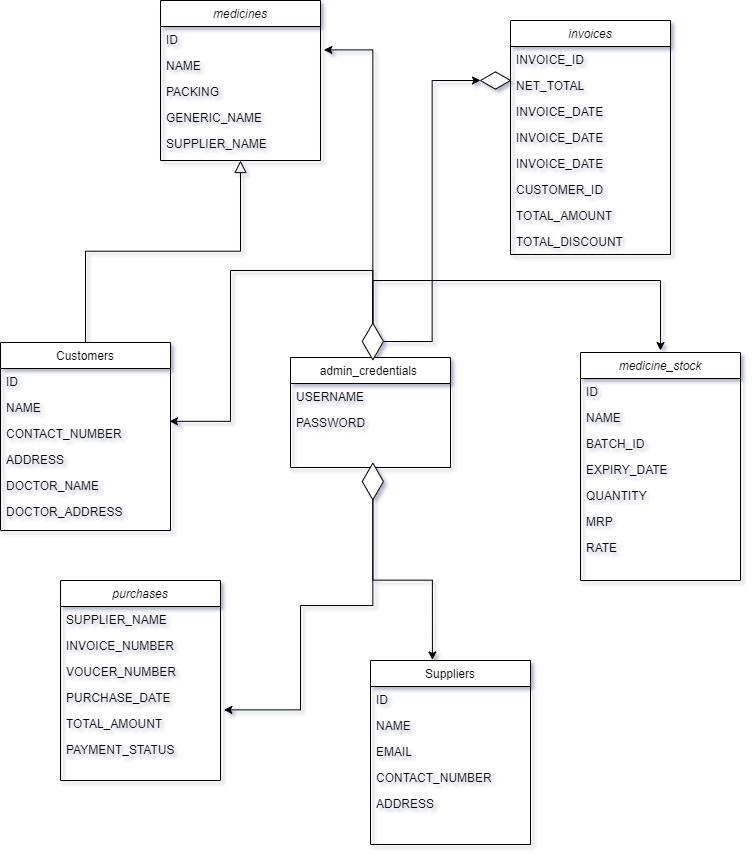

The diagram above was exported from draw.io. Its source (the exported page's mxGraphModel, read from the mxfile embedded in the PNG):
<mxGraphModel dx="2088" dy="1254" grid="1" gridSize="10" guides="1" tooltips="1" connect="1" arrows="1" fold="1" page="1" pageScale="1" pageWidth="827" pageHeight="1169" math="0" shadow="0">
  <root>
    <mxCell id="WIyWlLk6GJQsqaUBKTNV-0" />
    <mxCell id="WIyWlLk6GJQsqaUBKTNV-1" parent="WIyWlLk6GJQsqaUBKTNV-0" />
    <mxCell id="zkfFHV4jXpPFQw0GAbJ--0" value="medicines" style="swimlane;fontStyle=2;align=center;verticalAlign=top;childLayout=stackLayout;horizontal=1;startSize=26;horizontalStack=0;resizeParent=1;resizeLast=0;collapsible=1;marginBottom=0;rounded=0;shadow=0;strokeWidth=1;" parent="WIyWlLk6GJQsqaUBKTNV-1" vertex="1">
      <mxGeometry x="220" y="120" width="160" height="160" as="geometry">
        <mxRectangle x="230" y="140" width="160" height="26" as="alternateBounds" />
      </mxGeometry>
    </mxCell>
    <mxCell id="zkfFHV4jXpPFQw0GAbJ--1" value="ID" style="text;align=left;verticalAlign=top;spacingLeft=4;spacingRight=4;overflow=hidden;rotatable=0;points=[[0,0.5],[1,0.5]];portConstraint=eastwest;" parent="zkfFHV4jXpPFQw0GAbJ--0" vertex="1">
      <mxGeometry y="26" width="160" height="26" as="geometry" />
    </mxCell>
    <mxCell id="zkfFHV4jXpPFQw0GAbJ--2" value="NAME" style="text;align=left;verticalAlign=top;spacingLeft=4;spacingRight=4;overflow=hidden;rotatable=0;points=[[0,0.5],[1,0.5]];portConstraint=eastwest;rounded=0;shadow=0;html=0;" parent="zkfFHV4jXpPFQw0GAbJ--0" vertex="1">
      <mxGeometry y="52" width="160" height="26" as="geometry" />
    </mxCell>
    <mxCell id="zkfFHV4jXpPFQw0GAbJ--3" value="PACKING" style="text;align=left;verticalAlign=top;spacingLeft=4;spacingRight=4;overflow=hidden;rotatable=0;points=[[0,0.5],[1,0.5]];portConstraint=eastwest;rounded=0;shadow=0;html=0;" parent="zkfFHV4jXpPFQw0GAbJ--0" vertex="1">
      <mxGeometry y="78" width="160" height="26" as="geometry" />
    </mxCell>
    <mxCell id="zkfFHV4jXpPFQw0GAbJ--5" value="GENERIC_NAME" style="text;align=left;verticalAlign=top;spacingLeft=4;spacingRight=4;overflow=hidden;rotatable=0;points=[[0,0.5],[1,0.5]];portConstraint=eastwest;" parent="zkfFHV4jXpPFQw0GAbJ--0" vertex="1">
      <mxGeometry y="104" width="160" height="26" as="geometry" />
    </mxCell>
    <mxCell id="dHeiagN2dtXnZFFoW5CK-1" value="SUPPLIER_NAME" style="text;align=left;verticalAlign=top;spacingLeft=4;spacingRight=4;overflow=hidden;rotatable=0;points=[[0,0.5],[1,0.5]];portConstraint=eastwest;" parent="zkfFHV4jXpPFQw0GAbJ--0" vertex="1">
      <mxGeometry y="130" width="160" height="26" as="geometry" />
    </mxCell>
    <mxCell id="zkfFHV4jXpPFQw0GAbJ--6" value="Customers" style="swimlane;fontStyle=0;align=center;verticalAlign=top;childLayout=stackLayout;horizontal=1;startSize=26;horizontalStack=0;resizeParent=1;resizeLast=0;collapsible=1;marginBottom=0;rounded=0;shadow=0;strokeWidth=1;" parent="WIyWlLk6GJQsqaUBKTNV-1" vertex="1">
      <mxGeometry x="60" y="462" width="170" height="188" as="geometry">
        <mxRectangle x="130" y="380" width="160" height="26" as="alternateBounds" />
      </mxGeometry>
    </mxCell>
    <mxCell id="zkfFHV4jXpPFQw0GAbJ--7" value="ID" style="text;align=left;verticalAlign=top;spacingLeft=4;spacingRight=4;overflow=hidden;rotatable=0;points=[[0,0.5],[1,0.5]];portConstraint=eastwest;" parent="zkfFHV4jXpPFQw0GAbJ--6" vertex="1">
      <mxGeometry y="26" width="170" height="26" as="geometry" />
    </mxCell>
    <mxCell id="zkfFHV4jXpPFQw0GAbJ--8" value="NAME" style="text;align=left;verticalAlign=top;spacingLeft=4;spacingRight=4;overflow=hidden;rotatable=0;points=[[0,0.5],[1,0.5]];portConstraint=eastwest;rounded=0;shadow=0;html=0;" parent="zkfFHV4jXpPFQw0GAbJ--6" vertex="1">
      <mxGeometry y="52" width="170" height="26" as="geometry" />
    </mxCell>
    <mxCell id="zkfFHV4jXpPFQw0GAbJ--11" value="CONTACT_NUMBER" style="text;align=left;verticalAlign=top;spacingLeft=4;spacingRight=4;overflow=hidden;rotatable=0;points=[[0,0.5],[1,0.5]];portConstraint=eastwest;" parent="zkfFHV4jXpPFQw0GAbJ--6" vertex="1">
      <mxGeometry y="78" width="170" height="26" as="geometry" />
    </mxCell>
    <mxCell id="dHeiagN2dtXnZFFoW5CK-3" value="ADDRESS" style="text;align=left;verticalAlign=top;spacingLeft=4;spacingRight=4;overflow=hidden;rotatable=0;points=[[0,0.5],[1,0.5]];portConstraint=eastwest;" parent="zkfFHV4jXpPFQw0GAbJ--6" vertex="1">
      <mxGeometry y="104" width="170" height="26" as="geometry" />
    </mxCell>
    <mxCell id="dHeiagN2dtXnZFFoW5CK-4" value="DOCTOR_NAME" style="text;align=left;verticalAlign=top;spacingLeft=4;spacingRight=4;overflow=hidden;rotatable=0;points=[[0,0.5],[1,0.5]];portConstraint=eastwest;" parent="zkfFHV4jXpPFQw0GAbJ--6" vertex="1">
      <mxGeometry y="130" width="170" height="26" as="geometry" />
    </mxCell>
    <mxCell id="dHeiagN2dtXnZFFoW5CK-5" value="DOCTOR_ADDRESS" style="text;align=left;verticalAlign=top;spacingLeft=4;spacingRight=4;overflow=hidden;rotatable=0;points=[[0,0.5],[1,0.5]];portConstraint=eastwest;" parent="zkfFHV4jXpPFQw0GAbJ--6" vertex="1">
      <mxGeometry y="156" width="170" height="26" as="geometry" />
    </mxCell>
    <mxCell id="zkfFHV4jXpPFQw0GAbJ--12" value="" style="endArrow=block;endSize=10;endFill=0;shadow=0;strokeWidth=1;rounded=0;edgeStyle=elbowEdgeStyle;elbow=vertical;" parent="WIyWlLk6GJQsqaUBKTNV-1" source="zkfFHV4jXpPFQw0GAbJ--6" target="zkfFHV4jXpPFQw0GAbJ--0" edge="1">
      <mxGeometry width="160" relative="1" as="geometry">
        <mxPoint x="200" y="203" as="sourcePoint" />
        <mxPoint x="200" y="203" as="targetPoint" />
      </mxGeometry>
    </mxCell>
    <mxCell id="zkfFHV4jXpPFQw0GAbJ--13" value="Suppliers" style="swimlane;fontStyle=0;align=center;verticalAlign=top;childLayout=stackLayout;horizontal=1;startSize=26;horizontalStack=0;resizeParent=1;resizeLast=0;collapsible=1;marginBottom=0;rounded=0;shadow=0;strokeWidth=1;" parent="WIyWlLk6GJQsqaUBKTNV-1" vertex="1">
      <mxGeometry x="430" y="780" width="160" height="184" as="geometry">
        <mxRectangle x="340" y="380" width="170" height="26" as="alternateBounds" />
      </mxGeometry>
    </mxCell>
    <mxCell id="zkfFHV4jXpPFQw0GAbJ--14" value="ID" style="text;align=left;verticalAlign=top;spacingLeft=4;spacingRight=4;overflow=hidden;rotatable=0;points=[[0,0.5],[1,0.5]];portConstraint=eastwest;" parent="zkfFHV4jXpPFQw0GAbJ--13" vertex="1">
      <mxGeometry y="26" width="160" height="26" as="geometry" />
    </mxCell>
    <mxCell id="dHeiagN2dtXnZFFoW5CK-13" value="NAME" style="text;align=left;verticalAlign=top;spacingLeft=4;spacingRight=4;overflow=hidden;rotatable=0;points=[[0,0.5],[1,0.5]];portConstraint=eastwest;" parent="zkfFHV4jXpPFQw0GAbJ--13" vertex="1">
      <mxGeometry y="52" width="160" height="26" as="geometry" />
    </mxCell>
    <mxCell id="dHeiagN2dtXnZFFoW5CK-14" value="EMAIL" style="text;align=left;verticalAlign=top;spacingLeft=4;spacingRight=4;overflow=hidden;rotatable=0;points=[[0,0.5],[1,0.5]];portConstraint=eastwest;" parent="zkfFHV4jXpPFQw0GAbJ--13" vertex="1">
      <mxGeometry y="78" width="160" height="26" as="geometry" />
    </mxCell>
    <mxCell id="dHeiagN2dtXnZFFoW5CK-15" value="CONTACT_NUMBER" style="text;align=left;verticalAlign=top;spacingLeft=4;spacingRight=4;overflow=hidden;rotatable=0;points=[[0,0.5],[1,0.5]];portConstraint=eastwest;" parent="zkfFHV4jXpPFQw0GAbJ--13" vertex="1">
      <mxGeometry y="104" width="160" height="26" as="geometry" />
    </mxCell>
    <mxCell id="dHeiagN2dtXnZFFoW5CK-16" value="ADDRESS" style="text;align=left;verticalAlign=top;spacingLeft=4;spacingRight=4;overflow=hidden;rotatable=0;points=[[0,0.5],[1,0.5]];portConstraint=eastwest;" parent="zkfFHV4jXpPFQw0GAbJ--13" vertex="1">
      <mxGeometry y="130" width="160" height="26" as="geometry" />
    </mxCell>
    <mxCell id="zkfFHV4jXpPFQw0GAbJ--17" value="admin_credentials " style="swimlane;fontStyle=0;align=center;verticalAlign=top;childLayout=stackLayout;horizontal=1;startSize=26;horizontalStack=0;resizeParent=1;resizeLast=0;collapsible=1;marginBottom=0;rounded=0;shadow=0;strokeWidth=1;" parent="WIyWlLk6GJQsqaUBKTNV-1" vertex="1">
      <mxGeometry x="350" y="477" width="160" height="110" as="geometry">
        <mxRectangle x="550" y="140" width="160" height="26" as="alternateBounds" />
      </mxGeometry>
    </mxCell>
    <mxCell id="zkfFHV4jXpPFQw0GAbJ--18" value="USERNAME" style="text;align=left;verticalAlign=top;spacingLeft=4;spacingRight=4;overflow=hidden;rotatable=0;points=[[0,0.5],[1,0.5]];portConstraint=eastwest;" parent="zkfFHV4jXpPFQw0GAbJ--17" vertex="1">
      <mxGeometry y="26" width="160" height="26" as="geometry" />
    </mxCell>
    <mxCell id="zkfFHV4jXpPFQw0GAbJ--19" value="PASSWORD" style="text;align=left;verticalAlign=top;spacingLeft=4;spacingRight=4;overflow=hidden;rotatable=0;points=[[0,0.5],[1,0.5]];portConstraint=eastwest;rounded=0;shadow=0;html=0;" parent="zkfFHV4jXpPFQw0GAbJ--17" vertex="1">
      <mxGeometry y="52" width="160" height="26" as="geometry" />
    </mxCell>
    <mxCell id="ZBTExf1RBaCVAIBvtcdu-0" value="medicine_stock" style="swimlane;fontStyle=2;align=center;verticalAlign=top;childLayout=stackLayout;horizontal=1;startSize=26;horizontalStack=0;resizeParent=1;resizeLast=0;collapsible=1;marginBottom=0;rounded=0;shadow=0;strokeWidth=1;" parent="WIyWlLk6GJQsqaUBKTNV-1" vertex="1">
      <mxGeometry x="640" y="472" width="160" height="228" as="geometry">
        <mxRectangle x="230" y="140" width="160" height="26" as="alternateBounds" />
      </mxGeometry>
    </mxCell>
    <mxCell id="ZBTExf1RBaCVAIBvtcdu-1" value="ID" style="text;align=left;verticalAlign=top;spacingLeft=4;spacingRight=4;overflow=hidden;rotatable=0;points=[[0,0.5],[1,0.5]];portConstraint=eastwest;" parent="ZBTExf1RBaCVAIBvtcdu-0" vertex="1">
      <mxGeometry y="26" width="160" height="26" as="geometry" />
    </mxCell>
    <mxCell id="ZBTExf1RBaCVAIBvtcdu-2" value="NAME" style="text;align=left;verticalAlign=top;spacingLeft=4;spacingRight=4;overflow=hidden;rotatable=0;points=[[0,0.5],[1,0.5]];portConstraint=eastwest;rounded=0;shadow=0;html=0;" parent="ZBTExf1RBaCVAIBvtcdu-0" vertex="1">
      <mxGeometry y="52" width="160" height="26" as="geometry" />
    </mxCell>
    <mxCell id="ZBTExf1RBaCVAIBvtcdu-3" value="BATCH_ID" style="text;align=left;verticalAlign=top;spacingLeft=4;spacingRight=4;overflow=hidden;rotatable=0;points=[[0,0.5],[1,0.5]];portConstraint=eastwest;rounded=0;shadow=0;html=0;" parent="ZBTExf1RBaCVAIBvtcdu-0" vertex="1">
      <mxGeometry y="78" width="160" height="26" as="geometry" />
    </mxCell>
    <mxCell id="ZBTExf1RBaCVAIBvtcdu-5" value="EXPIRY_DATE" style="text;align=left;verticalAlign=top;spacingLeft=4;spacingRight=4;overflow=hidden;rotatable=0;points=[[0,0.5],[1,0.5]];portConstraint=eastwest;" parent="ZBTExf1RBaCVAIBvtcdu-0" vertex="1">
      <mxGeometry y="104" width="160" height="26" as="geometry" />
    </mxCell>
    <mxCell id="dHeiagN2dtXnZFFoW5CK-10" value="QUANTITY" style="text;align=left;verticalAlign=top;spacingLeft=4;spacingRight=4;overflow=hidden;rotatable=0;points=[[0,0.5],[1,0.5]];portConstraint=eastwest;" parent="ZBTExf1RBaCVAIBvtcdu-0" vertex="1">
      <mxGeometry y="130" width="160" height="26" as="geometry" />
    </mxCell>
    <mxCell id="dHeiagN2dtXnZFFoW5CK-11" value="MRP" style="text;align=left;verticalAlign=top;spacingLeft=4;spacingRight=4;overflow=hidden;rotatable=0;points=[[0,0.5],[1,0.5]];portConstraint=eastwest;" parent="ZBTExf1RBaCVAIBvtcdu-0" vertex="1">
      <mxGeometry y="156" width="160" height="26" as="geometry" />
    </mxCell>
    <mxCell id="dHeiagN2dtXnZFFoW5CK-12" value="RATE" style="text;align=left;verticalAlign=top;spacingLeft=4;spacingRight=4;overflow=hidden;rotatable=0;points=[[0,0.5],[1,0.5]];portConstraint=eastwest;" parent="ZBTExf1RBaCVAIBvtcdu-0" vertex="1">
      <mxGeometry y="182" width="160" height="26" as="geometry" />
    </mxCell>
    <mxCell id="ZBTExf1RBaCVAIBvtcdu-6" value="purchases" style="swimlane;fontStyle=2;align=center;verticalAlign=top;childLayout=stackLayout;horizontal=1;startSize=26;horizontalStack=0;resizeParent=1;resizeLast=0;collapsible=1;marginBottom=0;rounded=0;shadow=0;strokeWidth=1;" parent="WIyWlLk6GJQsqaUBKTNV-1" vertex="1">
      <mxGeometry x="120" y="700" width="160" height="200" as="geometry">
        <mxRectangle x="230" y="140" width="160" height="26" as="alternateBounds" />
      </mxGeometry>
    </mxCell>
    <mxCell id="ZBTExf1RBaCVAIBvtcdu-7" value="SUPPLIER_NAME" style="text;align=left;verticalAlign=top;spacingLeft=4;spacingRight=4;overflow=hidden;rotatable=0;points=[[0,0.5],[1,0.5]];portConstraint=eastwest;" parent="ZBTExf1RBaCVAIBvtcdu-6" vertex="1">
      <mxGeometry y="26" width="160" height="26" as="geometry" />
    </mxCell>
    <mxCell id="ZBTExf1RBaCVAIBvtcdu-8" value="INVOICE_NUMBER" style="text;align=left;verticalAlign=top;spacingLeft=4;spacingRight=4;overflow=hidden;rotatable=0;points=[[0,0.5],[1,0.5]];portConstraint=eastwest;rounded=0;shadow=0;html=0;" parent="ZBTExf1RBaCVAIBvtcdu-6" vertex="1">
      <mxGeometry y="52" width="160" height="26" as="geometry" />
    </mxCell>
    <mxCell id="ZBTExf1RBaCVAIBvtcdu-9" value="VOUCER_NUMBER" style="text;align=left;verticalAlign=top;spacingLeft=4;spacingRight=4;overflow=hidden;rotatable=0;points=[[0,0.5],[1,0.5]];portConstraint=eastwest;rounded=0;shadow=0;html=0;" parent="ZBTExf1RBaCVAIBvtcdu-6" vertex="1">
      <mxGeometry y="78" width="160" height="26" as="geometry" />
    </mxCell>
    <mxCell id="ZBTExf1RBaCVAIBvtcdu-11" value="PURCHASE_DATE" style="text;align=left;verticalAlign=top;spacingLeft=4;spacingRight=4;overflow=hidden;rotatable=0;points=[[0,0.5],[1,0.5]];portConstraint=eastwest;" parent="ZBTExf1RBaCVAIBvtcdu-6" vertex="1">
      <mxGeometry y="104" width="160" height="26" as="geometry" />
    </mxCell>
    <mxCell id="dHeiagN2dtXnZFFoW5CK-6" value="TOTAL_AMOUNT" style="text;align=left;verticalAlign=top;spacingLeft=4;spacingRight=4;overflow=hidden;rotatable=0;points=[[0,0.5],[1,0.5]];portConstraint=eastwest;" parent="ZBTExf1RBaCVAIBvtcdu-6" vertex="1">
      <mxGeometry y="130" width="160" height="26" as="geometry" />
    </mxCell>
    <mxCell id="dHeiagN2dtXnZFFoW5CK-7" value="PAYMENT_STATUS" style="text;align=left;verticalAlign=top;spacingLeft=4;spacingRight=4;overflow=hidden;rotatable=0;points=[[0,0.5],[1,0.5]];portConstraint=eastwest;" parent="ZBTExf1RBaCVAIBvtcdu-6" vertex="1">
      <mxGeometry y="156" width="160" height="26" as="geometry" />
    </mxCell>
    <mxCell id="ZBTExf1RBaCVAIBvtcdu-12" value="invoices" style="swimlane;fontStyle=2;align=center;verticalAlign=top;childLayout=stackLayout;horizontal=1;startSize=26;horizontalStack=0;resizeParent=1;resizeLast=0;collapsible=1;marginBottom=0;rounded=0;shadow=0;strokeWidth=1;" parent="WIyWlLk6GJQsqaUBKTNV-1" vertex="1">
      <mxGeometry x="570" y="140" width="160" height="234" as="geometry">
        <mxRectangle x="230" y="140" width="160" height="26" as="alternateBounds" />
      </mxGeometry>
    </mxCell>
    <mxCell id="ZBTExf1RBaCVAIBvtcdu-13" value="INVOICE_ID" style="text;align=left;verticalAlign=top;spacingLeft=4;spacingRight=4;overflow=hidden;rotatable=0;points=[[0,0.5],[1,0.5]];portConstraint=eastwest;" parent="ZBTExf1RBaCVAIBvtcdu-12" vertex="1">
      <mxGeometry y="26" width="160" height="26" as="geometry" />
    </mxCell>
    <mxCell id="ZBTExf1RBaCVAIBvtcdu-14" value="NET_TOTAL" style="text;align=left;verticalAlign=top;spacingLeft=4;spacingRight=4;overflow=hidden;rotatable=0;points=[[0,0.5],[1,0.5]];portConstraint=eastwest;rounded=0;shadow=0;html=0;" parent="ZBTExf1RBaCVAIBvtcdu-12" vertex="1">
      <mxGeometry y="52" width="160" height="26" as="geometry" />
    </mxCell>
    <mxCell id="4gZJEGD2ajoo9-S1HBCV-20" value="INVOICE_DATE" style="text;align=left;verticalAlign=top;spacingLeft=4;spacingRight=4;overflow=hidden;rotatable=0;points=[[0,0.5],[1,0.5]];portConstraint=eastwest;rounded=0;shadow=0;html=0;" vertex="1" parent="ZBTExf1RBaCVAIBvtcdu-12">
      <mxGeometry y="78" width="160" height="26" as="geometry" />
    </mxCell>
    <mxCell id="4gZJEGD2ajoo9-S1HBCV-6" value="INVOICE_DATE" style="text;align=left;verticalAlign=top;spacingLeft=4;spacingRight=4;overflow=hidden;rotatable=0;points=[[0,0.5],[1,0.5]];portConstraint=eastwest;rounded=0;shadow=0;html=0;" vertex="1" parent="ZBTExf1RBaCVAIBvtcdu-12">
      <mxGeometry y="104" width="160" height="26" as="geometry" />
    </mxCell>
    <mxCell id="ZBTExf1RBaCVAIBvtcdu-15" value="INVOICE_DATE" style="text;align=left;verticalAlign=top;spacingLeft=4;spacingRight=4;overflow=hidden;rotatable=0;points=[[0,0.5],[1,0.5]];portConstraint=eastwest;rounded=0;shadow=0;html=0;" parent="ZBTExf1RBaCVAIBvtcdu-12" vertex="1">
      <mxGeometry y="130" width="160" height="26" as="geometry" />
    </mxCell>
    <mxCell id="ZBTExf1RBaCVAIBvtcdu-17" value="CUSTOMER_ID" style="text;align=left;verticalAlign=top;spacingLeft=4;spacingRight=4;overflow=hidden;rotatable=0;points=[[0,0.5],[1,0.5]];portConstraint=eastwest;" parent="ZBTExf1RBaCVAIBvtcdu-12" vertex="1">
      <mxGeometry y="156" width="160" height="26" as="geometry" />
    </mxCell>
    <mxCell id="dHeiagN2dtXnZFFoW5CK-8" value="TOTAL_AMOUNT" style="text;align=left;verticalAlign=top;spacingLeft=4;spacingRight=4;overflow=hidden;rotatable=0;points=[[0,0.5],[1,0.5]];portConstraint=eastwest;" parent="ZBTExf1RBaCVAIBvtcdu-12" vertex="1">
      <mxGeometry y="182" width="160" height="26" as="geometry" />
    </mxCell>
    <mxCell id="dHeiagN2dtXnZFFoW5CK-9" value="TOTAL_DISCOUNT" style="text;align=left;verticalAlign=top;spacingLeft=4;spacingRight=4;overflow=hidden;rotatable=0;points=[[0,0.5],[1,0.5]];portConstraint=eastwest;" parent="ZBTExf1RBaCVAIBvtcdu-12" vertex="1">
      <mxGeometry y="208" width="160" height="26" as="geometry" />
    </mxCell>
    <mxCell id="4gZJEGD2ajoo9-S1HBCV-11" style="edgeStyle=orthogonalEdgeStyle;rounded=0;orthogonalLoop=1;jettySize=auto;html=1;entryX=0;entryY=0.5;entryDx=0;entryDy=0;entryPerimeter=0;" edge="1" parent="WIyWlLk6GJQsqaUBKTNV-1" source="4gZJEGD2ajoo9-S1HBCV-1" target="4gZJEGD2ajoo9-S1HBCV-21">
      <mxGeometry relative="1" as="geometry">
        <mxPoint x="480" y="200" as="targetPoint" />
      </mxGeometry>
    </mxCell>
    <mxCell id="4gZJEGD2ajoo9-S1HBCV-16" style="edgeStyle=orthogonalEdgeStyle;rounded=0;orthogonalLoop=1;jettySize=auto;html=1;entryX=1.021;entryY=0.9;entryDx=0;entryDy=0;entryPerimeter=0;" edge="1" parent="WIyWlLk6GJQsqaUBKTNV-1" source="4gZJEGD2ajoo9-S1HBCV-1" target="zkfFHV4jXpPFQw0GAbJ--1">
      <mxGeometry relative="1" as="geometry" />
    </mxCell>
    <mxCell id="4gZJEGD2ajoo9-S1HBCV-18" style="edgeStyle=orthogonalEdgeStyle;rounded=0;orthogonalLoop=1;jettySize=auto;html=1;" edge="1" parent="WIyWlLk6GJQsqaUBKTNV-1" source="4gZJEGD2ajoo9-S1HBCV-1">
      <mxGeometry relative="1" as="geometry">
        <mxPoint x="720" y="470" as="targetPoint" />
        <Array as="points">
          <mxPoint x="432" y="400" />
        </Array>
      </mxGeometry>
    </mxCell>
    <mxCell id="4gZJEGD2ajoo9-S1HBCV-19" style="edgeStyle=orthogonalEdgeStyle;rounded=0;orthogonalLoop=1;jettySize=auto;html=1;entryX=0.994;entryY=0.031;entryDx=0;entryDy=0;entryPerimeter=0;" edge="1" parent="WIyWlLk6GJQsqaUBKTNV-1" source="4gZJEGD2ajoo9-S1HBCV-1" target="zkfFHV4jXpPFQw0GAbJ--11">
      <mxGeometry relative="1" as="geometry">
        <mxPoint x="290" y="540" as="targetPoint" />
        <Array as="points">
          <mxPoint x="432" y="390" />
          <mxPoint x="290" y="390" />
          <mxPoint x="290" y="541" />
        </Array>
      </mxGeometry>
    </mxCell>
    <mxCell id="4gZJEGD2ajoo9-S1HBCV-1" value="" style="html=1;whiteSpace=wrap;aspect=fixed;shape=isoRectangle;rotation=90;" vertex="1" parent="WIyWlLk6GJQsqaUBKTNV-1">
      <mxGeometry x="414" y="450" width="36.67" height="22" as="geometry" />
    </mxCell>
    <mxCell id="4gZJEGD2ajoo9-S1HBCV-10" style="edgeStyle=orthogonalEdgeStyle;rounded=0;orthogonalLoop=1;jettySize=auto;html=1;entryX=0.387;entryY=-0.003;entryDx=0;entryDy=0;entryPerimeter=0;" edge="1" parent="WIyWlLk6GJQsqaUBKTNV-1" source="4gZJEGD2ajoo9-S1HBCV-4" target="zkfFHV4jXpPFQw0GAbJ--13">
      <mxGeometry relative="1" as="geometry" />
    </mxCell>
    <mxCell id="4gZJEGD2ajoo9-S1HBCV-12" style="edgeStyle=orthogonalEdgeStyle;rounded=0;orthogonalLoop=1;jettySize=auto;html=1;entryX=1.021;entryY=-0.024;entryDx=0;entryDy=0;entryPerimeter=0;" edge="1" parent="WIyWlLk6GJQsqaUBKTNV-1" source="4gZJEGD2ajoo9-S1HBCV-4" target="dHeiagN2dtXnZFFoW5CK-6">
      <mxGeometry relative="1" as="geometry">
        <mxPoint x="340" y="830" as="targetPoint" />
        <Array as="points">
          <mxPoint x="432" y="725" />
          <mxPoint x="360" y="725" />
          <mxPoint x="360" y="829" />
        </Array>
      </mxGeometry>
    </mxCell>
    <mxCell id="4gZJEGD2ajoo9-S1HBCV-4" value="" style="html=1;whiteSpace=wrap;aspect=fixed;shape=isoRectangle;rotation=90;" vertex="1" parent="WIyWlLk6GJQsqaUBKTNV-1">
      <mxGeometry x="414" y="590" width="36.67" height="22" as="geometry" />
    </mxCell>
    <mxCell id="4gZJEGD2ajoo9-S1HBCV-21" value="" style="html=1;whiteSpace=wrap;aspect=fixed;shape=isoRectangle;" vertex="1" parent="WIyWlLk6GJQsqaUBKTNV-1">
      <mxGeometry x="540" y="191" width="30" height="18" as="geometry" />
    </mxCell>
  </root>
</mxGraphModel>